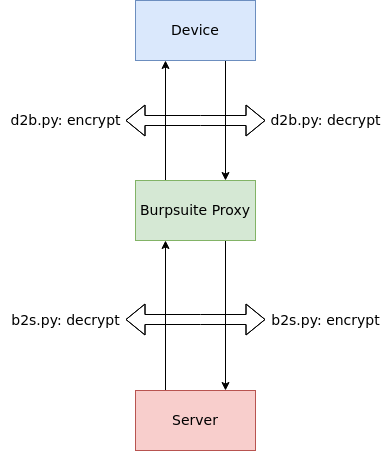

The diagram above was exported from draw.io. Its source (the exported page's mxGraphModel, read from the mxfile embedded in the PNG):
<mxGraphModel dx="864" dy="464" grid="1" gridSize="10" guides="1" tooltips="1" connect="1" arrows="1" fold="1" page="1" pageScale="1" pageWidth="850" pageHeight="1100" math="0" shadow="0">
  <root>
    <mxCell id="0" />
    <mxCell id="1" parent="0" />
    <mxCell id="5osB7DBgvT53MfVXuDxb-11" style="edgeStyle=orthogonalEdgeStyle;rounded=0;orthogonalLoop=1;jettySize=auto;html=1;exitX=0.75;exitY=1;exitDx=0;exitDy=0;entryX=0.75;entryY=0;entryDx=0;entryDy=0;" edge="1" parent="1" source="5osB7DBgvT53MfVXuDxb-1" target="5osB7DBgvT53MfVXuDxb-6">
      <mxGeometry relative="1" as="geometry" />
    </mxCell>
    <mxCell id="5osB7DBgvT53MfVXuDxb-1" value="Device" style="rounded=0;whiteSpace=wrap;html=1;fillColor=#dae8fc;strokeColor=#6c8ebf;" vertex="1" parent="1">
      <mxGeometry x="365" y="20" width="120" height="60" as="geometry" />
    </mxCell>
    <mxCell id="5osB7DBgvT53MfVXuDxb-12" style="edgeStyle=orthogonalEdgeStyle;rounded=0;orthogonalLoop=1;jettySize=auto;html=1;exitX=0.25;exitY=0;exitDx=0;exitDy=0;entryX=0.25;entryY=1;entryDx=0;entryDy=0;" edge="1" parent="1" source="5osB7DBgvT53MfVXuDxb-2" target="5osB7DBgvT53MfVXuDxb-6">
      <mxGeometry relative="1" as="geometry" />
    </mxCell>
    <mxCell id="5osB7DBgvT53MfVXuDxb-2" value="Server" style="rounded=0;whiteSpace=wrap;html=1;fillColor=#f8cecc;strokeColor=#b85450;" vertex="1" parent="1">
      <mxGeometry x="365" y="410" width="120" height="60" as="geometry" />
    </mxCell>
    <mxCell id="5osB7DBgvT53MfVXuDxb-10" style="edgeStyle=orthogonalEdgeStyle;rounded=0;orthogonalLoop=1;jettySize=auto;html=1;exitX=0.75;exitY=1;exitDx=0;exitDy=0;entryX=0.75;entryY=0;entryDx=0;entryDy=0;" edge="1" parent="1" source="5osB7DBgvT53MfVXuDxb-6" target="5osB7DBgvT53MfVXuDxb-2">
      <mxGeometry relative="1" as="geometry" />
    </mxCell>
    <mxCell id="5osB7DBgvT53MfVXuDxb-13" style="edgeStyle=orthogonalEdgeStyle;rounded=0;orthogonalLoop=1;jettySize=auto;html=1;exitX=0.25;exitY=0;exitDx=0;exitDy=0;entryX=0.25;entryY=1;entryDx=0;entryDy=0;" edge="1" parent="1" source="5osB7DBgvT53MfVXuDxb-6" target="5osB7DBgvT53MfVXuDxb-1">
      <mxGeometry relative="1" as="geometry" />
    </mxCell>
    <mxCell id="5osB7DBgvT53MfVXuDxb-6" value="Burpsuite Proxy" style="rounded=0;whiteSpace=wrap;html=1;fillColor=#d5e8d4;strokeColor=#82b366;" vertex="1" parent="1">
      <mxGeometry x="365" y="200" width="120" height="60" as="geometry" />
    </mxCell>
    <mxCell id="5osB7DBgvT53MfVXuDxb-15" value="" style="shape=flexArrow;endArrow=classic;startArrow=classic;html=1;" edge="1" parent="1">
      <mxGeometry width="50" height="50" relative="1" as="geometry">
        <mxPoint x="355" y="140" as="sourcePoint" />
        <mxPoint x="495" y="140" as="targetPoint" />
        <Array as="points">
          <mxPoint x="430" y="140" />
        </Array>
      </mxGeometry>
    </mxCell>
    <mxCell id="5osB7DBgvT53MfVXuDxb-18" value="d2b.py: decrypt" style="text;html=1;align=center;verticalAlign=middle;resizable=0;points=[];autosize=1;" vertex="1" parent="1">
      <mxGeometry x="490" y="130" width="130" height="20" as="geometry" />
    </mxCell>
    <mxCell id="5osB7DBgvT53MfVXuDxb-19" value="d2b.py: encrypt" style="text;html=1;align=center;verticalAlign=middle;resizable=0;points=[];autosize=1;" vertex="1" parent="1">
      <mxGeometry x="230" y="130" width="130" height="20" as="geometry" />
    </mxCell>
    <mxCell id="5osB7DBgvT53MfVXuDxb-20" value="b2s.py: encrypt" style="text;html=1;align=center;verticalAlign=middle;resizable=0;points=[];autosize=1;" vertex="1" parent="1">
      <mxGeometry x="495" y="330" width="120" height="20" as="geometry" />
    </mxCell>
    <mxCell id="5osB7DBgvT53MfVXuDxb-21" value="" style="shape=flexArrow;endArrow=classic;startArrow=classic;html=1;" edge="1" parent="1">
      <mxGeometry width="50" height="50" relative="1" as="geometry">
        <mxPoint x="355" y="339" as="sourcePoint" />
        <mxPoint x="495" y="339" as="targetPoint" />
        <Array as="points">
          <mxPoint x="430" y="339" />
        </Array>
      </mxGeometry>
    </mxCell>
    <mxCell id="5osB7DBgvT53MfVXuDxb-22" value="b2s.py: decrypt" style="text;html=1;align=center;verticalAlign=middle;resizable=0;points=[];autosize=1;" vertex="1" parent="1">
      <mxGeometry x="235" y="330" width="120" height="20" as="geometry" />
    </mxCell>
  </root>
</mxGraphModel>